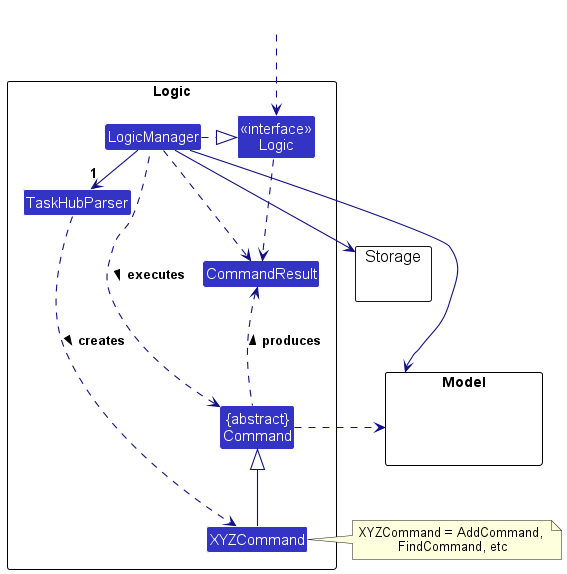

The diagram above was rendered by PlantUML. Its source (embedded in the PNG):
@startuml
!include style.puml
skinparam arrowThickness 1.1
skinparam arrowColor LOGIC_COLOR_T4
skinparam classBackgroundColor LOGIC_COLOR

package Logic as LogicPackage {

Class TaskHubParser
Class XYZCommand
Class CommandResult
Class "{abstract}\nCommand" as Command


Class "<<interface>>\nLogic" as Logic
Class LogicManager
}

package Model {
Class HiddenModel #FFFFFF
}

package Storage {
}

Class HiddenOutside #FFFFFF
HiddenOutside ..> Logic

LogicManager .right.|> Logic
LogicManager -right->"1" TaskHubParser
TaskHubParser ..> XYZCommand : creates >

XYZCommand -up-|> Command
LogicManager .left.> Command : executes >

LogicManager --> Model
LogicManager --> Storage
Storage --[hidden] Model
Command .[hidden]up.> Storage
Command .right.> Model
note right of XYZCommand: XYZCommand = AddCommand, \nFindCommand, etc

Logic ..> CommandResult
LogicManager .down.> CommandResult
Command .up.> CommandResult : produces >
@enduml